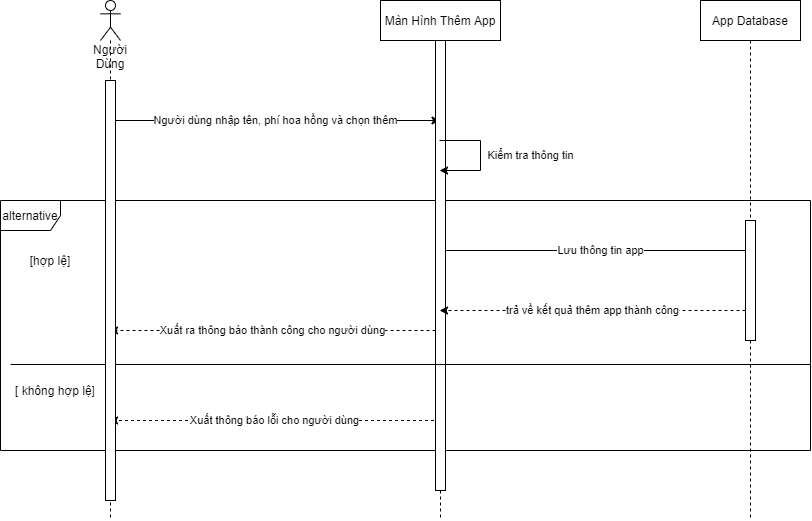

The diagram above was exported from draw.io. Its source (the exported page's mxGraphModel, read from the mxfile embedded in the PNG):
<mxGraphModel dx="1117" dy="724" grid="1" gridSize="10" guides="1" tooltips="1" connect="1" arrows="1" fold="1" page="1" pageScale="1" pageWidth="1169" pageHeight="826" background="#ffffff" math="0" shadow="0">
  <root>
    <mxCell id="0" />
    <mxCell id="1" parent="0" />
    <mxCell id="XiwQC8geOflT0IC3q1Iu-56" value="alternative" style="shape=umlFrame;whiteSpace=wrap;html=1;width=60;height=30;" parent="1" vertex="1">
      <mxGeometry x="30" y="320" width="810" height="250" as="geometry" />
    </mxCell>
    <mxCell id="XiwQC8geOflT0IC3q1Iu-49" value="Người dùng nhập tên, phí hoa hồng và chọn thêm" style="edgeStyle=orthogonalEdgeStyle;rounded=0;orthogonalLoop=1;jettySize=auto;html=1;" parent="1" source="XiwQC8geOflT0IC3q1Iu-43" target="XiwQC8geOflT0IC3q1Iu-44" edge="1">
      <mxGeometry relative="1" as="geometry">
        <Array as="points">
          <mxPoint x="300" y="240" />
          <mxPoint x="300" y="240" />
        </Array>
      </mxGeometry>
    </mxCell>
    <mxCell id="XiwQC8geOflT0IC3q1Iu-65" value="Lưu thông tin app" style="edgeStyle=orthogonalEdgeStyle;rounded=0;orthogonalLoop=1;jettySize=auto;html=1;entryX=0.61;entryY=0.164;entryDx=0;entryDy=0;entryPerimeter=0;" parent="1" source="XiwQC8geOflT0IC3q1Iu-44" target="XiwQC8geOflT0IC3q1Iu-64" edge="1">
      <mxGeometry relative="1" as="geometry">
        <Array as="points">
          <mxPoint x="781" y="370" />
        </Array>
      </mxGeometry>
    </mxCell>
    <mxCell id="XiwQC8geOflT0IC3q1Iu-70" value="Xuất thông báo lỗi cho người dùng" style="edgeStyle=orthogonalEdgeStyle;rounded=0;orthogonalLoop=1;jettySize=auto;html=1;dashed=1;" parent="1" source="XiwQC8geOflT0IC3q1Iu-44" target="XiwQC8geOflT0IC3q1Iu-43" edge="1">
      <mxGeometry relative="1" as="geometry">
        <Array as="points">
          <mxPoint x="300" y="540" />
          <mxPoint x="300" y="540" />
        </Array>
      </mxGeometry>
    </mxCell>
    <mxCell id="XiwQC8geOflT0IC3q1Iu-44" value="Màn Hình Thêm App" style="shape=umlLifeline;perimeter=lifelinePerimeter;whiteSpace=wrap;html=1;container=1;collapsible=0;recursiveResize=0;outlineConnect=0;" parent="1" vertex="1">
      <mxGeometry x="410" y="120" width="120" height="520" as="geometry" />
    </mxCell>
    <mxCell id="XiwQC8geOflT0IC3q1Iu-52" value="" style="html=1;points=[];perimeter=orthogonalPerimeter;" parent="XiwQC8geOflT0IC3q1Iu-44" vertex="1">
      <mxGeometry x="55" y="40" width="10" height="450" as="geometry" />
    </mxCell>
    <mxCell id="XiwQC8geOflT0IC3q1Iu-45" value="App Database" style="shape=umlLifeline;perimeter=lifelinePerimeter;whiteSpace=wrap;html=1;container=1;collapsible=0;recursiveResize=0;outlineConnect=0;" parent="1" vertex="1">
      <mxGeometry x="730" y="120" width="100" height="520" as="geometry" />
    </mxCell>
    <mxCell id="XiwQC8geOflT0IC3q1Iu-64" value="" style="html=1;points=[];perimeter=orthogonalPerimeter;" parent="XiwQC8geOflT0IC3q1Iu-45" vertex="1">
      <mxGeometry x="45" y="220" width="10" height="120" as="geometry" />
    </mxCell>
    <mxCell id="XiwQC8geOflT0IC3q1Iu-55" value="Kiểm tra thông tin" style="edgeStyle=orthogonalEdgeStyle;rounded=0;orthogonalLoop=1;jettySize=auto;html=1;" parent="1" source="XiwQC8geOflT0IC3q1Iu-44" target="XiwQC8geOflT0IC3q1Iu-44" edge="1">
      <mxGeometry y="50" relative="1" as="geometry">
        <Array as="points">
          <mxPoint x="510" y="260" />
          <mxPoint x="510" y="290" />
        </Array>
        <mxPoint as="offset" />
      </mxGeometry>
    </mxCell>
    <mxCell id="XiwQC8geOflT0IC3q1Iu-60" value="" style="line;strokeWidth=1;align=left;verticalAlign=middle;spacingTop=-1;spacingLeft=3;spacingRight=3;rotatable=0;labelPosition=right;points=[];portConstraint=eastwest;" parent="1" vertex="1">
      <mxGeometry x="40" y="480" width="800" height="8" as="geometry" />
    </mxCell>
    <mxCell id="XiwQC8geOflT0IC3q1Iu-61" value="[hợp lệ]" style="text;html=1;align=center;verticalAlign=middle;whiteSpace=wrap;rounded=0;" parent="1" vertex="1">
      <mxGeometry x="50" y="370" width="60" height="20" as="geometry" />
    </mxCell>
    <mxCell id="XiwQC8geOflT0IC3q1Iu-66" value="trả về kết quả thêm app thành công" style="edgeStyle=orthogonalEdgeStyle;rounded=0;orthogonalLoop=1;jettySize=auto;html=1;dashed=1;" parent="1" source="XiwQC8geOflT0IC3q1Iu-64" target="XiwQC8geOflT0IC3q1Iu-44" edge="1">
      <mxGeometry relative="1" as="geometry">
        <Array as="points">
          <mxPoint x="640" y="430" />
          <mxPoint x="640" y="430" />
        </Array>
      </mxGeometry>
    </mxCell>
    <mxCell id="XiwQC8geOflT0IC3q1Iu-68" value="Xuất ra thông báo thành công cho người dùng" style="edgeStyle=orthogonalEdgeStyle;rounded=0;orthogonalLoop=1;jettySize=auto;html=1;dashed=1;" parent="1" source="XiwQC8geOflT0IC3q1Iu-52" target="XiwQC8geOflT0IC3q1Iu-43" edge="1">
      <mxGeometry relative="1" as="geometry">
        <Array as="points">
          <mxPoint x="300" y="450" />
          <mxPoint x="300" y="450" />
        </Array>
      </mxGeometry>
    </mxCell>
    <mxCell id="XiwQC8geOflT0IC3q1Iu-69" value="[ không hợp lệ]" style="text;html=1;align=center;verticalAlign=middle;whiteSpace=wrap;rounded=0;" parent="1" vertex="1">
      <mxGeometry x="40" y="500" width="90" height="20" as="geometry" />
    </mxCell>
    <mxCell id="XiwQC8geOflT0IC3q1Iu-43" value="Người Dùng" style="shape=umlLifeline;participant=umlActor;perimeter=lifelinePerimeter;whiteSpace=wrap;html=1;container=1;collapsible=0;recursiveResize=0;verticalAlign=top;spacingTop=36;outlineConnect=0;" parent="1" vertex="1">
      <mxGeometry x="130" y="120" width="20" height="520" as="geometry" />
    </mxCell>
    <mxCell id="XiwQC8geOflT0IC3q1Iu-48" value="" style="html=1;points=[];perimeter=orthogonalPerimeter;" parent="XiwQC8geOflT0IC3q1Iu-43" vertex="1">
      <mxGeometry x="5" y="80" width="10" height="420" as="geometry" />
    </mxCell>
  </root>
</mxGraphModel>